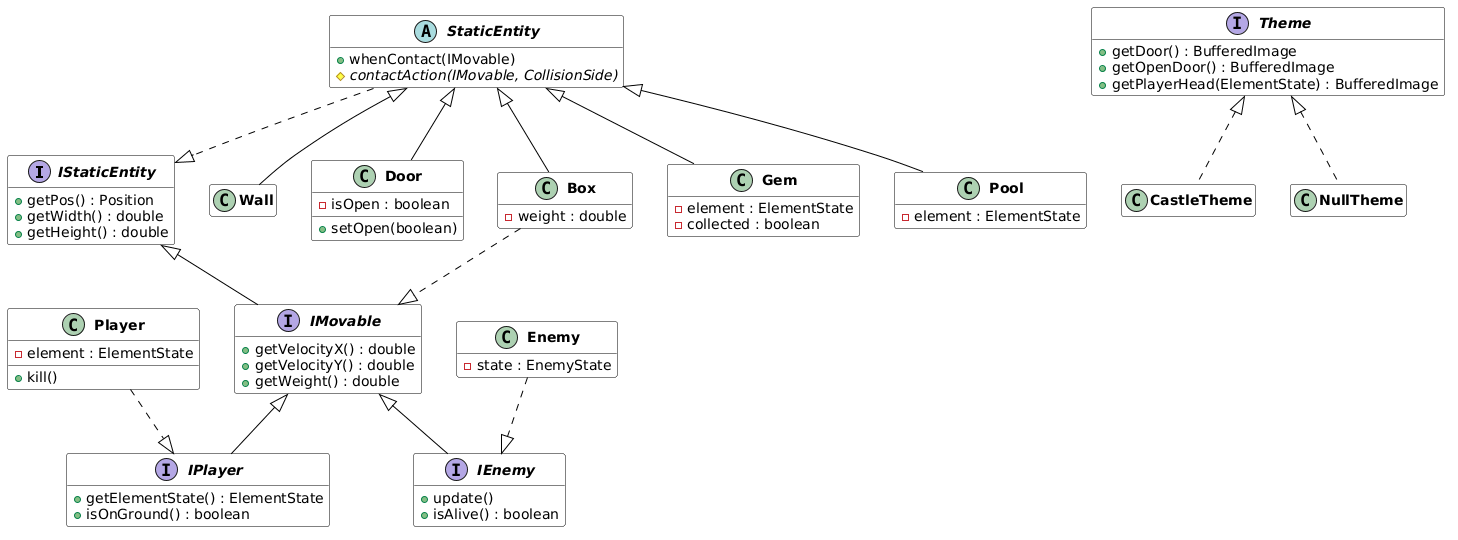

The diagram above was rendered by PlantUML. Its source (embedded in the PNG):
@startuml
skinparam class {
    BackgroundColor White
    BorderColor Black
    ArrowColor Black
}
skinparam classFontStyle bold
hide empty members

' --- Grensesnitt-hierarki ---
interface IStaticEntity {
    +getPos() : Position
    +getWidth() : double
    +getHeight() : double
}
interface IMovable {
    +getVelocityX() : double
    +getVelocityY() : double
    +getWeight() : double
}
interface IPlayer {
    +getElementState() : ElementState
    +isOnGround() : boolean
}
interface IEnemy {
    +update()
    +isAlive() : boolean
}

IStaticEntity <|-- IMovable
IMovable <|-- IPlayer
IMovable <|-- IEnemy

' --- StaticEntity-treet ---
abstract class StaticEntity {
    +whenContact(IMovable)
    #{abstract} contactAction(IMovable, CollisionSide)
}
StaticEntity ..|> IStaticEntity

class Wall
class Door {
    -isOpen : boolean
    +setOpen(boolean)
}
class Box {
    -weight : double
}
class Gem {
    -element : ElementState
    -collected : boolean
}
class Pool {
    -element : ElementState
}

StaticEntity <|-- Wall
StaticEntity <|-- Door
StaticEntity <|-- Box
StaticEntity <|-- Gem
StaticEntity <|-- Pool
Box ..|> IMovable

' --- Konkrete spiller- og fiende-klasser ---
class Player {
    -element : ElementState
    +kill()
}
class Enemy {
    -state : EnemyState
}
Player ..|> IPlayer
Enemy ..|> IEnemy

' --- Theme abstract factory ---
interface Theme {
    +getDoor() : BufferedImage
    +getOpenDoor() : BufferedImage
    +getPlayerHead(ElementState) : BufferedImage
}
class CastleTheme
class NullTheme
Theme <|.. CastleTheme
Theme <|.. NullTheme
@enduml